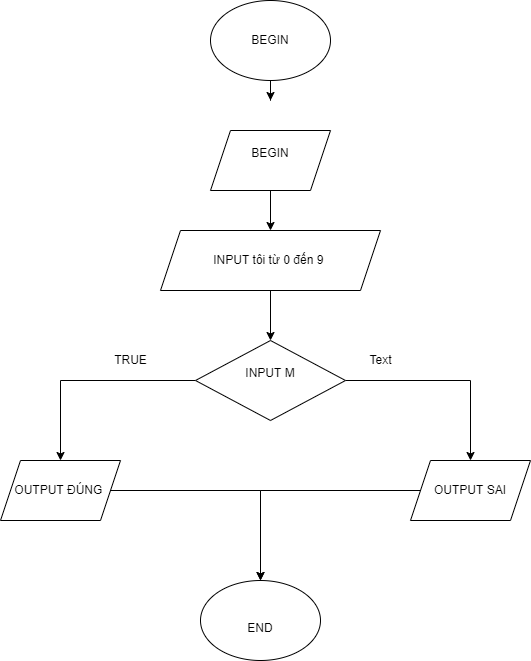

The diagram above was exported from draw.io. Its source (the exported page's mxGraphModel, read from the mxfile embedded in the PNG):
<mxGraphModel dx="1038" dy="579" grid="1" gridSize="10" guides="1" tooltips="1" connect="1" arrows="1" fold="1" page="1" pageScale="1" pageWidth="827" pageHeight="1169" math="0" shadow="0">
  <root>
    <mxCell id="WIyWlLk6GJQsqaUBKTNV-0" />
    <mxCell id="WIyWlLk6GJQsqaUBKTNV-1" parent="WIyWlLk6GJQsqaUBKTNV-0" />
    <mxCell id="cc4bpT7zQKl8dY2IqLsf-5" style="edgeStyle=orthogonalEdgeStyle;rounded=0;orthogonalLoop=1;jettySize=auto;html=1;" edge="1" parent="WIyWlLk6GJQsqaUBKTNV-1" source="cc4bpT7zQKl8dY2IqLsf-0">
      <mxGeometry relative="1" as="geometry">
        <mxPoint x="400" y="170" as="targetPoint" />
      </mxGeometry>
    </mxCell>
    <mxCell id="cc4bpT7zQKl8dY2IqLsf-0" value="BEGIN" style="ellipse;whiteSpace=wrap;html=1;" vertex="1" parent="WIyWlLk6GJQsqaUBKTNV-1">
      <mxGeometry x="340" y="70" width="120" height="80" as="geometry" />
    </mxCell>
    <mxCell id="cc4bpT7zQKl8dY2IqLsf-4" value="&lt;font style=&quot;vertical-align: inherit;&quot;&gt;&lt;font style=&quot;vertical-align: inherit;&quot;&gt;&lt;br&gt;END&lt;/font&gt;&lt;/font&gt;" style="ellipse;whiteSpace=wrap;html=1;" vertex="1" parent="WIyWlLk6GJQsqaUBKTNV-1">
      <mxGeometry x="330" y="650" width="120" height="80" as="geometry" />
    </mxCell>
    <mxCell id="cc4bpT7zQKl8dY2IqLsf-18" value="" style="edgeStyle=orthogonalEdgeStyle;rounded=0;orthogonalLoop=1;jettySize=auto;html=1;" edge="1" parent="WIyWlLk6GJQsqaUBKTNV-1" source="cc4bpT7zQKl8dY2IqLsf-12" target="cc4bpT7zQKl8dY2IqLsf-13">
      <mxGeometry relative="1" as="geometry" />
    </mxCell>
    <mxCell id="cc4bpT7zQKl8dY2IqLsf-12" value="&lt;font style=&quot;vertical-align: inherit;&quot;&gt;&lt;font style=&quot;vertical-align: inherit;&quot;&gt;BEGIN&lt;br&gt;&lt;br&gt;&lt;/font&gt;&lt;/font&gt;" style="shape=parallelogram;perimeter=parallelogramPerimeter;whiteSpace=wrap;html=1;fixedSize=1;" vertex="1" parent="WIyWlLk6GJQsqaUBKTNV-1">
      <mxGeometry x="340" y="200" width="120" height="60" as="geometry" />
    </mxCell>
    <mxCell id="cc4bpT7zQKl8dY2IqLsf-19" value="" style="edgeStyle=orthogonalEdgeStyle;rounded=0;orthogonalLoop=1;jettySize=auto;html=1;" edge="1" parent="WIyWlLk6GJQsqaUBKTNV-1" source="cc4bpT7zQKl8dY2IqLsf-13" target="cc4bpT7zQKl8dY2IqLsf-15">
      <mxGeometry relative="1" as="geometry" />
    </mxCell>
    <mxCell id="cc4bpT7zQKl8dY2IqLsf-13" value="&lt;font style=&quot;vertical-align: inherit;&quot;&gt;&lt;font style=&quot;vertical-align: inherit;&quot;&gt;&lt;font style=&quot;vertical-align: inherit;&quot;&gt;&lt;font style=&quot;vertical-align: inherit;&quot;&gt;&lt;font style=&quot;vertical-align: inherit;&quot;&gt;&lt;font style=&quot;vertical-align: inherit;&quot;&gt;&lt;font style=&quot;vertical-align: inherit;&quot;&gt;&lt;font style=&quot;vertical-align: inherit;&quot;&gt;INPUT tôi từ 0 đến 9&amp;nbsp;&lt;/font&gt;&lt;/font&gt;&lt;/font&gt;&lt;/font&gt;&lt;/font&gt;&lt;/font&gt;&lt;/font&gt;&lt;/font&gt;" style="shape=parallelogram;perimeter=parallelogramPerimeter;whiteSpace=wrap;html=1;fixedSize=1;" vertex="1" parent="WIyWlLk6GJQsqaUBKTNV-1">
      <mxGeometry x="290" y="300" width="220" height="60" as="geometry" />
    </mxCell>
    <mxCell id="cc4bpT7zQKl8dY2IqLsf-20" style="edgeStyle=orthogonalEdgeStyle;rounded=0;orthogonalLoop=1;jettySize=auto;html=1;" edge="1" parent="WIyWlLk6GJQsqaUBKTNV-1" source="cc4bpT7zQKl8dY2IqLsf-15" target="cc4bpT7zQKl8dY2IqLsf-16">
      <mxGeometry relative="1" as="geometry" />
    </mxCell>
    <mxCell id="cc4bpT7zQKl8dY2IqLsf-21" style="edgeStyle=orthogonalEdgeStyle;rounded=0;orthogonalLoop=1;jettySize=auto;html=1;" edge="1" parent="WIyWlLk6GJQsqaUBKTNV-1" source="cc4bpT7zQKl8dY2IqLsf-15" target="cc4bpT7zQKl8dY2IqLsf-17">
      <mxGeometry relative="1" as="geometry" />
    </mxCell>
    <mxCell id="cc4bpT7zQKl8dY2IqLsf-15" value="&lt;font style=&quot;vertical-align: inherit;&quot;&gt;&lt;font style=&quot;vertical-align: inherit;&quot;&gt;INPUT M&lt;br&gt;&lt;br&gt;&lt;/font&gt;&lt;/font&gt;" style="rhombus;whiteSpace=wrap;html=1;" vertex="1" parent="WIyWlLk6GJQsqaUBKTNV-1">
      <mxGeometry x="325" y="410" width="150" height="80" as="geometry" />
    </mxCell>
    <mxCell id="cc4bpT7zQKl8dY2IqLsf-22" style="edgeStyle=orthogonalEdgeStyle;rounded=0;orthogonalLoop=1;jettySize=auto;html=1;" edge="1" parent="WIyWlLk6GJQsqaUBKTNV-1" source="cc4bpT7zQKl8dY2IqLsf-16" target="cc4bpT7zQKl8dY2IqLsf-4">
      <mxGeometry relative="1" as="geometry" />
    </mxCell>
    <mxCell id="cc4bpT7zQKl8dY2IqLsf-16" value="&lt;font style=&quot;vertical-align: inherit;&quot;&gt;&lt;font style=&quot;vertical-align: inherit;&quot;&gt;OUTPUT ĐÚNG&amp;nbsp;&lt;/font&gt;&lt;/font&gt;" style="shape=parallelogram;perimeter=parallelogramPerimeter;whiteSpace=wrap;html=1;fixedSize=1;" vertex="1" parent="WIyWlLk6GJQsqaUBKTNV-1">
      <mxGeometry x="130" y="530" width="120" height="60" as="geometry" />
    </mxCell>
    <mxCell id="cc4bpT7zQKl8dY2IqLsf-24" style="edgeStyle=orthogonalEdgeStyle;rounded=0;orthogonalLoop=1;jettySize=auto;html=1;" edge="1" parent="WIyWlLk6GJQsqaUBKTNV-1" source="cc4bpT7zQKl8dY2IqLsf-17" target="cc4bpT7zQKl8dY2IqLsf-4">
      <mxGeometry relative="1" as="geometry" />
    </mxCell>
    <mxCell id="cc4bpT7zQKl8dY2IqLsf-17" value="&lt;font style=&quot;vertical-align: inherit;&quot;&gt;&lt;font style=&quot;vertical-align: inherit;&quot;&gt;OUTPUT SAI&lt;/font&gt;&lt;/font&gt;" style="shape=parallelogram;perimeter=parallelogramPerimeter;whiteSpace=wrap;html=1;fixedSize=1;" vertex="1" parent="WIyWlLk6GJQsqaUBKTNV-1">
      <mxGeometry x="540" y="530" width="120" height="60" as="geometry" />
    </mxCell>
    <mxCell id="cc4bpT7zQKl8dY2IqLsf-25" value="&lt;font style=&quot;vertical-align: inherit;&quot;&gt;&lt;font style=&quot;vertical-align: inherit;&quot;&gt;TRUE&lt;/font&gt;&lt;/font&gt;" style="text;html=1;align=center;verticalAlign=middle;resizable=0;points=[];autosize=1;strokeColor=none;fillColor=none;" vertex="1" parent="WIyWlLk6GJQsqaUBKTNV-1">
      <mxGeometry x="230" y="415" width="60" height="30" as="geometry" />
    </mxCell>
    <mxCell id="cc4bpT7zQKl8dY2IqLsf-26" value="Text" style="text;html=1;align=center;verticalAlign=middle;resizable=0;points=[];autosize=1;strokeColor=none;fillColor=none;" vertex="1" parent="WIyWlLk6GJQsqaUBKTNV-1">
      <mxGeometry x="490" y="420" width="40" height="20" as="geometry" />
    </mxCell>
  </root>
</mxGraphModel>